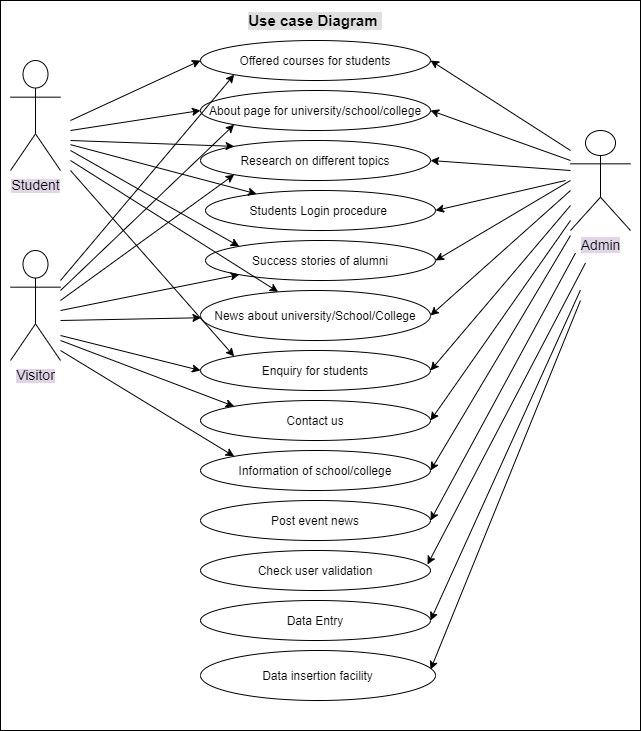

The diagram above was exported from draw.io. Its source (the exported page's mxGraphModel, read from the mxfile embedded in the PNG):
<mxGraphModel dx="852" dy="494" grid="1" gridSize="10" guides="1" tooltips="1" connect="1" arrows="1" fold="1" page="1" pageScale="1" pageWidth="850" pageHeight="1100" math="0" shadow="0">
  <root>
    <mxCell id="0" />
    <mxCell id="1" parent="0" />
    <mxCell id="bDwEhaSh58JBhxwLK--l-1" value="" style="rounded=0;whiteSpace=wrap;html=1;" parent="1" vertex="1">
      <mxGeometry x="180" y="130" width="640" height="730" as="geometry" />
    </mxCell>
    <mxCell id="bDwEhaSh58JBhxwLK--l-2" value="Use case Diagram&amp;nbsp;" style="text;html=1;strokeColor=none;fillColor=none;align=center;verticalAlign=middle;whiteSpace=wrap;rounded=0;labelBackgroundColor=#E0E0E0;fontSize=15;fontStyle=1" parent="1" vertex="1">
      <mxGeometry x="420" y="140" width="150" height="20" as="geometry" />
    </mxCell>
    <mxCell id="bDwEhaSh58JBhxwLK--l-3" value="Offered courses for students" style="ellipse;whiteSpace=wrap;html=1;align=center;" parent="1" vertex="1">
      <mxGeometry x="380" y="170" width="230" height="40" as="geometry" />
    </mxCell>
    <mxCell id="bDwEhaSh58JBhxwLK--l-4" value="About page for university/school/college" style="ellipse;whiteSpace=wrap;html=1;" parent="1" vertex="1">
      <mxGeometry x="380" y="220" width="230" height="40" as="geometry" />
    </mxCell>
    <mxCell id="bDwEhaSh58JBhxwLK--l-5" value="Research on different topics" style="ellipse;whiteSpace=wrap;html=1;" parent="1" vertex="1">
      <mxGeometry x="380" y="270" width="230" height="40" as="geometry" />
    </mxCell>
    <mxCell id="bDwEhaSh58JBhxwLK--l-6" value="Success stories of alumni" style="ellipse;whiteSpace=wrap;html=1;" parent="1" vertex="1">
      <mxGeometry x="385" y="370" width="230" height="40" as="geometry" />
    </mxCell>
    <mxCell id="bDwEhaSh58JBhxwLK--l-7" value="News about university/School/College" style="ellipse;whiteSpace=wrap;html=1;" parent="1" vertex="1">
      <mxGeometry x="380" y="420" width="230" height="50" as="geometry" />
    </mxCell>
    <mxCell id="bDwEhaSh58JBhxwLK--l-8" value="Contact us" style="ellipse;whiteSpace=wrap;html=1;" parent="1" vertex="1">
      <mxGeometry x="380" y="530" width="230" height="40" as="geometry" />
    </mxCell>
    <mxCell id="bDwEhaSh58JBhxwLK--l-9" value="Enquiry for students" style="ellipse;whiteSpace=wrap;html=1;" parent="1" vertex="1">
      <mxGeometry x="380" y="480" width="230" height="40" as="geometry" />
    </mxCell>
    <mxCell id="bDwEhaSh58JBhxwLK--l-10" value="Information of school/college" style="ellipse;whiteSpace=wrap;html=1;" parent="1" vertex="1">
      <mxGeometry x="380" y="580" width="230" height="40" as="geometry" />
    </mxCell>
    <mxCell id="bDwEhaSh58JBhxwLK--l-11" value="&lt;span style=&quot;background-color: rgb(225 , 213 , 231)&quot;&gt;&lt;font style=&quot;font-size: 14px&quot;&gt;Student&lt;/font&gt;&lt;/span&gt;" style="shape=umlActor;verticalLabelPosition=bottom;verticalAlign=top;html=1;align=center;" parent="1" vertex="1">
      <mxGeometry x="190" y="190" width="50" height="110" as="geometry" />
    </mxCell>
    <mxCell id="bDwEhaSh58JBhxwLK--l-12" value="&lt;span style=&quot;background-color: rgb(225 , 213 , 231)&quot;&gt;&lt;font style=&quot;font-size: 14px&quot;&gt;Visitor&lt;/font&gt;&lt;/span&gt;" style="shape=umlActor;verticalLabelPosition=bottom;verticalAlign=top;html=1;align=center;" parent="1" vertex="1">
      <mxGeometry x="190" y="380" width="50" height="110" as="geometry" />
    </mxCell>
    <mxCell id="bDwEhaSh58JBhxwLK--l-13" value="&lt;font style=&quot;font-size: 14px ; background-color: rgb(225 , 213 , 231)&quot;&gt;Admin&lt;/font&gt;" style="shape=umlActor;verticalLabelPosition=bottom;verticalAlign=top;html=1;align=center;" parent="1" vertex="1">
      <mxGeometry x="750" y="260" width="60" height="100" as="geometry" />
    </mxCell>
    <mxCell id="bDwEhaSh58JBhxwLK--l-14" value="" style="endArrow=classic;html=1;fontSize=15;entryX=0;entryY=0.5;entryDx=0;entryDy=0;" parent="1" target="bDwEhaSh58JBhxwLK--l-3" edge="1">
      <mxGeometry width="50" height="50" relative="1" as="geometry">
        <mxPoint x="250" y="250" as="sourcePoint" />
        <mxPoint x="300" y="200" as="targetPoint" />
      </mxGeometry>
    </mxCell>
    <mxCell id="bDwEhaSh58JBhxwLK--l-15" value="" style="endArrow=classic;html=1;fontSize=15;entryX=0;entryY=0.5;entryDx=0;entryDy=0;" parent="1" target="bDwEhaSh58JBhxwLK--l-4" edge="1">
      <mxGeometry width="50" height="50" relative="1" as="geometry">
        <mxPoint x="250" y="260" as="sourcePoint" />
        <mxPoint x="300" y="215" as="targetPoint" />
      </mxGeometry>
    </mxCell>
    <mxCell id="bDwEhaSh58JBhxwLK--l-16" value="" style="endArrow=classic;html=1;fontSize=15;entryX=0;entryY=0;entryDx=0;entryDy=0;" parent="1" target="bDwEhaSh58JBhxwLK--l-5" edge="1">
      <mxGeometry width="50" height="50" relative="1" as="geometry">
        <mxPoint x="250" y="270" as="sourcePoint" />
        <mxPoint x="300" y="240" as="targetPoint" />
      </mxGeometry>
    </mxCell>
    <mxCell id="bDwEhaSh58JBhxwLK--l-17" value="" style="endArrow=classic;html=1;fontSize=15;entryX=0;entryY=0;entryDx=0;entryDy=0;" parent="1" target="bDwEhaSh58JBhxwLK--l-6" edge="1">
      <mxGeometry width="50" height="50" relative="1" as="geometry">
        <mxPoint x="250" y="280" as="sourcePoint" />
        <mxPoint x="300" y="230" as="targetPoint" />
      </mxGeometry>
    </mxCell>
    <mxCell id="bDwEhaSh58JBhxwLK--l-18" value="" style="endArrow=classic;html=1;fontSize=15;" parent="1" target="bDwEhaSh58JBhxwLK--l-7" edge="1">
      <mxGeometry width="50" height="50" relative="1" as="geometry">
        <mxPoint x="250" y="290" as="sourcePoint" />
        <mxPoint x="300" y="240" as="targetPoint" />
      </mxGeometry>
    </mxCell>
    <mxCell id="bDwEhaSh58JBhxwLK--l-19" value="" style="endArrow=classic;html=1;fontSize=15;entryX=0;entryY=0;entryDx=0;entryDy=0;" parent="1" target="bDwEhaSh58JBhxwLK--l-9" edge="1">
      <mxGeometry width="50" height="50" relative="1" as="geometry">
        <mxPoint x="250" y="300" as="sourcePoint" />
        <mxPoint x="300" y="250" as="targetPoint" />
      </mxGeometry>
    </mxCell>
    <mxCell id="bDwEhaSh58JBhxwLK--l-20" value="" style="endArrow=classic;html=1;fontSize=15;entryX=0;entryY=1;entryDx=0;entryDy=0;" parent="1" target="bDwEhaSh58JBhxwLK--l-3" edge="1">
      <mxGeometry width="50" height="50" relative="1" as="geometry">
        <mxPoint x="240" y="410" as="sourcePoint" />
        <mxPoint x="290" y="360" as="targetPoint" />
      </mxGeometry>
    </mxCell>
    <mxCell id="bDwEhaSh58JBhxwLK--l-21" value="" style="endArrow=classic;html=1;fontSize=15;entryX=0;entryY=1;entryDx=0;entryDy=0;" parent="1" target="bDwEhaSh58JBhxwLK--l-4" edge="1">
      <mxGeometry width="50" height="50" relative="1" as="geometry">
        <mxPoint x="240" y="420" as="sourcePoint" />
        <mxPoint x="290" y="370" as="targetPoint" />
      </mxGeometry>
    </mxCell>
    <mxCell id="bDwEhaSh58JBhxwLK--l-22" value="" style="endArrow=classic;html=1;fontSize=15;entryX=0;entryY=1;entryDx=0;entryDy=0;" parent="1" target="bDwEhaSh58JBhxwLK--l-5" edge="1">
      <mxGeometry width="50" height="50" relative="1" as="geometry">
        <mxPoint x="240" y="430" as="sourcePoint" />
        <mxPoint x="290" y="380" as="targetPoint" />
      </mxGeometry>
    </mxCell>
    <mxCell id="bDwEhaSh58JBhxwLK--l-23" value="" style="endArrow=classic;html=1;fontSize=15;entryX=0;entryY=1;entryDx=0;entryDy=0;" parent="1" target="bDwEhaSh58JBhxwLK--l-6" edge="1">
      <mxGeometry width="50" height="50" relative="1" as="geometry">
        <mxPoint x="240" y="440" as="sourcePoint" />
        <mxPoint x="290" y="390" as="targetPoint" />
      </mxGeometry>
    </mxCell>
    <mxCell id="bDwEhaSh58JBhxwLK--l-24" value="" style="endArrow=classic;html=1;fontSize=15;" parent="1" target="bDwEhaSh58JBhxwLK--l-7" edge="1">
      <mxGeometry width="50" height="50" relative="1" as="geometry">
        <mxPoint x="240" y="450" as="sourcePoint" />
        <mxPoint x="290" y="400" as="targetPoint" />
      </mxGeometry>
    </mxCell>
    <mxCell id="bDwEhaSh58JBhxwLK--l-25" value="" style="endArrow=classic;html=1;fontSize=15;entryX=0;entryY=0.5;entryDx=0;entryDy=0;" parent="1" target="bDwEhaSh58JBhxwLK--l-9" edge="1">
      <mxGeometry width="50" height="50" relative="1" as="geometry">
        <mxPoint x="240" y="465" as="sourcePoint" />
        <mxPoint x="290" y="415" as="targetPoint" />
      </mxGeometry>
    </mxCell>
    <mxCell id="bDwEhaSh58JBhxwLK--l-26" value="" style="endArrow=classic;html=1;fontSize=15;entryX=0;entryY=0;entryDx=0;entryDy=0;" parent="1" target="bDwEhaSh58JBhxwLK--l-8" edge="1">
      <mxGeometry width="50" height="50" relative="1" as="geometry">
        <mxPoint x="240" y="470" as="sourcePoint" />
        <mxPoint x="290" y="420" as="targetPoint" />
      </mxGeometry>
    </mxCell>
    <mxCell id="bDwEhaSh58JBhxwLK--l-27" value="" style="endArrow=classic;html=1;fontSize=15;entryX=0;entryY=0;entryDx=0;entryDy=0;" parent="1" target="bDwEhaSh58JBhxwLK--l-10" edge="1">
      <mxGeometry width="50" height="50" relative="1" as="geometry">
        <mxPoint x="240" y="480" as="sourcePoint" />
        <mxPoint x="290" y="430" as="targetPoint" />
      </mxGeometry>
    </mxCell>
    <mxCell id="bDwEhaSh58JBhxwLK--l-28" value="" style="endArrow=classic;html=1;fontSize=15;entryX=1;entryY=0.5;entryDx=0;entryDy=0;" parent="1" target="bDwEhaSh58JBhxwLK--l-3" edge="1">
      <mxGeometry width="50" height="50" relative="1" as="geometry">
        <mxPoint x="750" y="280" as="sourcePoint" />
        <mxPoint x="800" y="230" as="targetPoint" />
      </mxGeometry>
    </mxCell>
    <mxCell id="bDwEhaSh58JBhxwLK--l-29" value="" style="endArrow=classic;html=1;fontSize=15;entryX=1;entryY=0.5;entryDx=0;entryDy=0;" parent="1" target="bDwEhaSh58JBhxwLK--l-4" edge="1">
      <mxGeometry width="50" height="50" relative="1" as="geometry">
        <mxPoint x="750" y="290" as="sourcePoint" />
        <mxPoint x="800" y="240" as="targetPoint" />
      </mxGeometry>
    </mxCell>
    <mxCell id="bDwEhaSh58JBhxwLK--l-30" value="" style="endArrow=classic;html=1;fontSize=15;entryX=1;entryY=0.5;entryDx=0;entryDy=0;" parent="1" target="bDwEhaSh58JBhxwLK--l-5" edge="1">
      <mxGeometry width="50" height="50" relative="1" as="geometry">
        <mxPoint x="750" y="300" as="sourcePoint" />
        <mxPoint x="800" y="250" as="targetPoint" />
      </mxGeometry>
    </mxCell>
    <mxCell id="bDwEhaSh58JBhxwLK--l-31" value="" style="endArrow=classic;html=1;fontSize=15;entryX=1;entryY=0.5;entryDx=0;entryDy=0;" parent="1" target="bDwEhaSh58JBhxwLK--l-6" edge="1">
      <mxGeometry width="50" height="50" relative="1" as="geometry">
        <mxPoint x="750" y="310" as="sourcePoint" />
        <mxPoint x="800" y="260" as="targetPoint" />
      </mxGeometry>
    </mxCell>
    <mxCell id="bDwEhaSh58JBhxwLK--l-32" value="" style="endArrow=classic;html=1;fontSize=15;entryX=1;entryY=0.5;entryDx=0;entryDy=0;" parent="1" target="bDwEhaSh58JBhxwLK--l-7" edge="1">
      <mxGeometry width="50" height="50" relative="1" as="geometry">
        <mxPoint x="750" y="320" as="sourcePoint" />
        <mxPoint x="800" y="270" as="targetPoint" />
      </mxGeometry>
    </mxCell>
    <mxCell id="bDwEhaSh58JBhxwLK--l-33" value="" style="endArrow=classic;html=1;fontSize=15;entryX=1;entryY=0.5;entryDx=0;entryDy=0;" parent="1" target="bDwEhaSh58JBhxwLK--l-9" edge="1">
      <mxGeometry width="50" height="50" relative="1" as="geometry">
        <mxPoint x="750" y="335" as="sourcePoint" />
        <mxPoint x="800" y="285" as="targetPoint" />
      </mxGeometry>
    </mxCell>
    <mxCell id="bDwEhaSh58JBhxwLK--l-34" value="" style="endArrow=classic;html=1;fontSize=15;entryX=1;entryY=0.5;entryDx=0;entryDy=0;" parent="1" target="bDwEhaSh58JBhxwLK--l-8" edge="1">
      <mxGeometry width="50" height="50" relative="1" as="geometry">
        <mxPoint x="750" y="350" as="sourcePoint" />
        <mxPoint x="800" y="300" as="targetPoint" />
      </mxGeometry>
    </mxCell>
    <mxCell id="bDwEhaSh58JBhxwLK--l-35" value="" style="endArrow=classic;html=1;fontSize=15;entryX=1;entryY=0.5;entryDx=0;entryDy=0;" parent="1" target="bDwEhaSh58JBhxwLK--l-10" edge="1">
      <mxGeometry width="50" height="50" relative="1" as="geometry">
        <mxPoint x="750" y="365" as="sourcePoint" />
        <mxPoint x="800" y="315" as="targetPoint" />
      </mxGeometry>
    </mxCell>
    <mxCell id="bDwEhaSh58JBhxwLK--l-36" value="Post event news" style="ellipse;whiteSpace=wrap;html=1;" parent="1" vertex="1">
      <mxGeometry x="380" y="630" width="230" height="40" as="geometry" />
    </mxCell>
    <mxCell id="bDwEhaSh58JBhxwLK--l-38" value="Students Login procedure&amp;nbsp;" style="ellipse;whiteSpace=wrap;html=1;" parent="1" vertex="1">
      <mxGeometry x="385" y="320" width="230" height="40" as="geometry" />
    </mxCell>
    <mxCell id="bDwEhaSh58JBhxwLK--l-41" value="" style="endArrow=classic;html=1;fontSize=15;entryX=1;entryY=0.5;entryDx=0;entryDy=0;" parent="1" target="bDwEhaSh58JBhxwLK--l-36" edge="1">
      <mxGeometry width="50" height="50" relative="1" as="geometry">
        <mxPoint x="755" y="382.5" as="sourcePoint" />
        <mxPoint x="615" y="617.5" as="targetPoint" />
      </mxGeometry>
    </mxCell>
    <mxCell id="bDwEhaSh58JBhxwLK--l-42" value="" style="endArrow=classic;html=1;fontSize=15;" parent="1" target="bDwEhaSh58JBhxwLK--l-38" edge="1">
      <mxGeometry width="50" height="50" relative="1" as="geometry">
        <mxPoint x="250" y="274.14" as="sourcePoint" />
        <mxPoint x="418.68272016354695" y="369.9978643762689" as="targetPoint" />
      </mxGeometry>
    </mxCell>
    <mxCell id="bDwEhaSh58JBhxwLK--l-43" value="" style="endArrow=classic;html=1;fontSize=15;entryX=1;entryY=0.5;entryDx=0;entryDy=0;" parent="1" target="bDwEhaSh58JBhxwLK--l-38" edge="1">
      <mxGeometry width="50" height="50" relative="1" as="geometry">
        <mxPoint x="745" y="310" as="sourcePoint" />
        <mxPoint x="610" y="390" as="targetPoint" />
      </mxGeometry>
    </mxCell>
    <mxCell id="bDwEhaSh58JBhxwLK--l-44" value="Check user validation" style="ellipse;whiteSpace=wrap;html=1;" parent="1" vertex="1">
      <mxGeometry x="380" y="680" width="230" height="40" as="geometry" />
    </mxCell>
    <mxCell id="bDwEhaSh58JBhxwLK--l-45" value="Data Entry" style="ellipse;whiteSpace=wrap;html=1;" parent="1" vertex="1">
      <mxGeometry x="380" y="730" width="230" height="40" as="geometry" />
    </mxCell>
    <mxCell id="bDwEhaSh58JBhxwLK--l-46" value="Data insertion facility" style="ellipse;whiteSpace=wrap;html=1;" parent="1" vertex="1">
      <mxGeometry x="380" y="780" width="235" height="50" as="geometry" />
    </mxCell>
    <mxCell id="bDwEhaSh58JBhxwLK--l-47" value="" style="endArrow=classic;html=1;fontSize=15;entryX=0.987;entryY=0.35;entryDx=0;entryDy=0;entryPerimeter=0;" parent="1" target="bDwEhaSh58JBhxwLK--l-44" edge="1">
      <mxGeometry width="50" height="50" relative="1" as="geometry">
        <mxPoint x="765" y="392.5" as="sourcePoint" />
        <mxPoint x="620" y="660" as="targetPoint" />
      </mxGeometry>
    </mxCell>
    <mxCell id="bDwEhaSh58JBhxwLK--l-48" value="" style="endArrow=classic;html=1;fontSize=15;entryX=1;entryY=0.5;entryDx=0;entryDy=0;exitX=0.906;exitY=0.397;exitDx=0;exitDy=0;exitPerimeter=0;" parent="1" source="bDwEhaSh58JBhxwLK--l-1" target="bDwEhaSh58JBhxwLK--l-45" edge="1">
      <mxGeometry width="50" height="50" relative="1" as="geometry">
        <mxPoint x="750" y="490" as="sourcePoint" />
        <mxPoint x="605" y="757.5" as="targetPoint" />
      </mxGeometry>
    </mxCell>
    <mxCell id="bDwEhaSh58JBhxwLK--l-49" value="" style="endArrow=classic;html=1;fontSize=15;entryX=0.979;entryY=0.38;entryDx=0;entryDy=0;entryPerimeter=0;" parent="1" target="bDwEhaSh58JBhxwLK--l-46" edge="1">
      <mxGeometry width="50" height="50" relative="1" as="geometry">
        <mxPoint x="760" y="430" as="sourcePoint" />
        <mxPoint x="620" y="800" as="targetPoint" />
      </mxGeometry>
    </mxCell>
  </root>
</mxGraphModel>